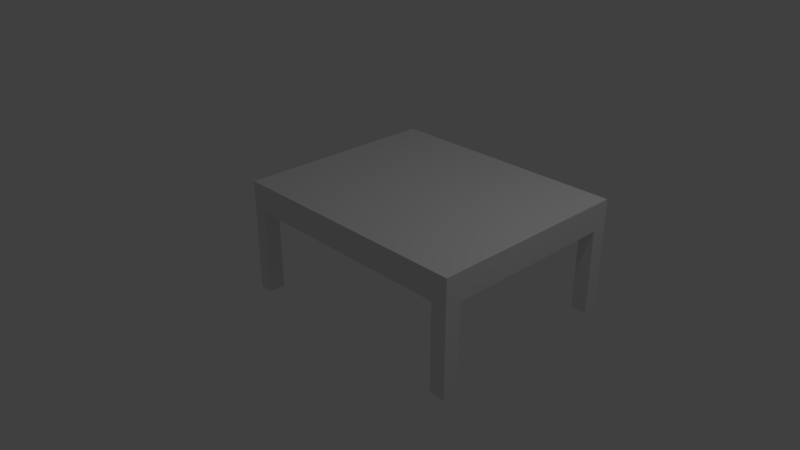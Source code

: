 # Source: Bench.blend  (saved by Blender 2.78.0; exported with 4.5.12 LTS)
import bpy
from mathutils import Matrix  # noqa: F401  (used for matrix-valued properties, if any)

bpy.ops.wm.read_factory_settings(use_empty=True)
scene = bpy.context.scene
scene.name = 'Scene'

# ---- collections
col_collection_1 = bpy.data.collections.new('Collection 1'); scene.collection.children.link(col_collection_1)

# ---- materials (node trees are filled in below, after node groups)
mat_material = bpy.data.materials.new('Material')
mat_material.alpha_threshold = 0.0
mat_material.use_transparent_shadow = False
mat_material.roughness = 0.5
mat_material.line_color = (0.0, 0.0, 0.0, 1.0)

# ---- material node trees

# ---- world
world_world = bpy.data.worlds.new('World'); scene.world = world_world
world_world.color = (0.05088, 0.05088, 0.05088)
world_world.use_sun_shadow = False
world_world.sun_shadow_jitter_overblur = 0.0
world_world.cycles.sampling_method = 'MANUAL'

# ---- cameras
cam_camera = bpy.data.cameras.new('Camera')
cam_camera.clip_end = 100.0
cam_camera.lens = 35.0
cam_camera.sensor_width = 32.0
cam_camera.sensor_height = 18.0
cam_camera.ortho_scale = 7.314
cam_camera.dof.focus_distance = 0.0
cam_camera.dof.aperture_fstop = 128.0

# ---- lights
light_lamp = bpy.data.lights.new('Lamp', 'POINT')
light_lamp.transmission_factor = 0.0
light_lamp.cutoff_distance = 30.0
light_lamp.energy = 100.0
light_lamp.shadow_buffer_clip_start = 1.001
light_lamp.shadow_soft_size = 0.1
light_lamp.shadow_maximum_resolution = 0.006
light_lamp.use_absolute_resolution = True

# ---- meshes
me_cube = bpy.data.meshes.new('Cube')
me_cube.from_pydata([(2.316, 1.737, 0.6405), (2.316, -1.0, 0.6405), (-1.0, -1.0, 0.6405), (-1.0, 1.737, 0.6405), (2.316, 1.737, 1.0), (2.316, -1.0, 1.0), (-1.0, -1.0, 1.0), (-1.0, 1.737, 1.0), (2.316, 0.3683, 0.6405), (-1.0, 0.3683, 0.6405), (2.316, 0.3683, 1.0), (-1.0, 0.3683, 1.0), (2.107, 1.737, 0.6405), (2.107, -1.0, 0.6405), (2.107, 1.737, 1.0), (2.107, -1.0, 1.0), (2.107, 0.3683, 1.0), (2.107, 0.3683, 0.6405), (-0.8141, 1.737, 0.6405), (-0.8141, -1.0, 0.6405), (-0.8141, 1.737, 1.0), (-0.8141, -1.0, 1.0), (-0.8141, 0.3683, 0.6405), (-0.8141, 0.3683, 1.0), (-1.0, 1.528, 0.6405), (-1.0, 1.528, 1.0), (2.316, 1.528, 0.6405), (2.316, 1.528, 1.0), (2.107, 1.528, 0.6405), (2.107, 1.528, 1.0), (-0.8141, 1.528, 0.6405), (-0.8141, 1.528, 1.0), (2.316, -0.7874, 0.6405), (2.316, -0.7874, 1.0), (-1.0, -0.7874, 0.6405), (-1.0, -0.7874, 1.0), (2.107, -0.7874, 1.0), (2.107, -0.7874, 0.6405), (-0.8141, -0.7874, 1.0), (-0.8141, -0.7874, 0.6405), (2.316, -0.7874, -0.5041), (2.316, -1.0, -0.5041), (-0.8141, 1.737, -0.5041), (-1.0, 1.737, -0.5041), (-0.8141, -1.0, -0.5041), (-1.0, -1.0, -0.5041), (-1.0, 1.528, -0.5041), (2.316, 1.737, -0.5041), (2.107, 1.737, -0.5041), (2.107, -1.0, -0.5041), (2.107, 1.528, -0.5041), (-0.8141, 1.528, -0.5041), (2.316, 1.528, -0.5041), (-1.0, -0.7874, -0.5041), (2.107, -0.7874, -0.5041), (-0.8141, -0.7874, -0.5041)], [], [(34, 39, 55, 53), (38, 35, 6, 21), (32, 33, 5, 1), (19, 21, 6, 2), (24, 25, 7, 3), (20, 18, 3, 7), (34, 35, 11, 9), (26, 27, 10, 8), (31, 25, 11, 23), (30, 22, 9, 24), (26, 8, 17, 28), (27, 29, 16, 10), (4, 0, 12, 14), (1, 5, 15, 13), (33, 36, 15, 5), (39, 19, 44, 55), (28, 17, 22, 30), (29, 31, 23, 16), (14, 12, 18, 20), (13, 15, 21, 19), (36, 38, 21, 15), (37, 13, 19, 39), (14, 20, 31, 29), (12, 28, 30, 18), (4, 14, 29, 27), (32, 1, 41, 40), (1, 13, 49, 41), (20, 7, 25, 31), (0, 4, 27, 26), (9, 11, 25, 24), (17, 37, 39, 22), (16, 23, 38, 36), (8, 32, 37, 17), (10, 16, 36, 33), (2, 6, 35, 34), (8, 10, 33, 32), (23, 11, 35, 38), (22, 39, 34, 9), (55, 44, 45, 53), (40, 41, 49, 54), (47, 52, 50, 48), (42, 51, 46, 43), (3, 18, 42, 43), (18, 30, 51, 42), (0, 26, 52, 47), (2, 34, 53, 45), (19, 2, 45, 44), (26, 28, 50, 52), (37, 32, 40, 54), (28, 12, 48, 50), (30, 24, 46, 51), (24, 3, 43, 46), (12, 0, 47, 48), (13, 37, 54, 49)])
me_cube.materials.append(mat_material)
me_cube.use_remesh_preserve_volume = False
me_cube.use_remesh_preserve_attributes = False
me_cube.use_mirror_vertex_groups = False
me_cube.update()

# ---- objects
ob_cube = bpy.data.objects.new('Cube', me_cube)
ob_lamp = bpy.data.objects.new('Lamp', light_lamp)
ob_camera = bpy.data.objects.new('Camera', cam_camera)

# ---- transforms, parenting, visibility, modifiers, constraints
ob_cube.location = (0.0, 0.0, 0.0)
ob_cube.lock_rotations_4d = False
ob_cube.empty_display_type = 'ARROWS'
ob_cube.lineart.crease_threshold = 0.0
ob_lamp.location = (4.076, 1.005, 5.904)
ob_lamp.rotation_euler = (0.6503, 0.05522, 1.866)
ob_lamp.lock_rotations_4d = False
ob_lamp.empty_display_type = 'ARROWS'
ob_lamp.color = (0.0, 0.0, 0.0, 0.0)
ob_lamp.lineart.crease_threshold = 0.0
ob_camera.location = (7.481, -6.508, 5.344)
ob_camera.rotation_euler = (1.109, 0.0, 0.8149)
ob_camera.lock_rotations_4d = False
ob_camera.empty_display_type = 'ARROWS'
ob_camera.color = (0.0, 0.0, 0.0, 0.0)
ob_camera.display_type = 'WIRE'
ob_camera.lineart.crease_threshold = 0.0

# ---- collection membership
col_collection_1.objects.link(ob_cube)
col_collection_1.objects.link(ob_lamp)
col_collection_1.objects.link(ob_camera)

# ---- scene / render settings (as saved in the file)
scene.camera = ob_camera
scene.frame_start = 1; scene.frame_end = 250; scene.frame_set(1)
scene.render.engine = 'BLENDER_EEVEE_NEXT'
scene.render.resolution_percentage = 50
scene.render.dither_intensity = 0.0
scene.cycles.use_denoising = False
scene.cycles.samples = 128
scene.cycles.sampling_pattern = 'TABULATED_SOBOL'
scene.cycles.light_sampling_threshold = 0.0
scene.cycles.use_adaptive_sampling = False
scene.cycles.use_light_tree = False
scene.cycles.blur_glossy = 0.0
scene.cycles.sample_clamp_indirect = 0.0
scene.view_settings.view_transform = 'Standard'
bpy.context.view_layer.update()
